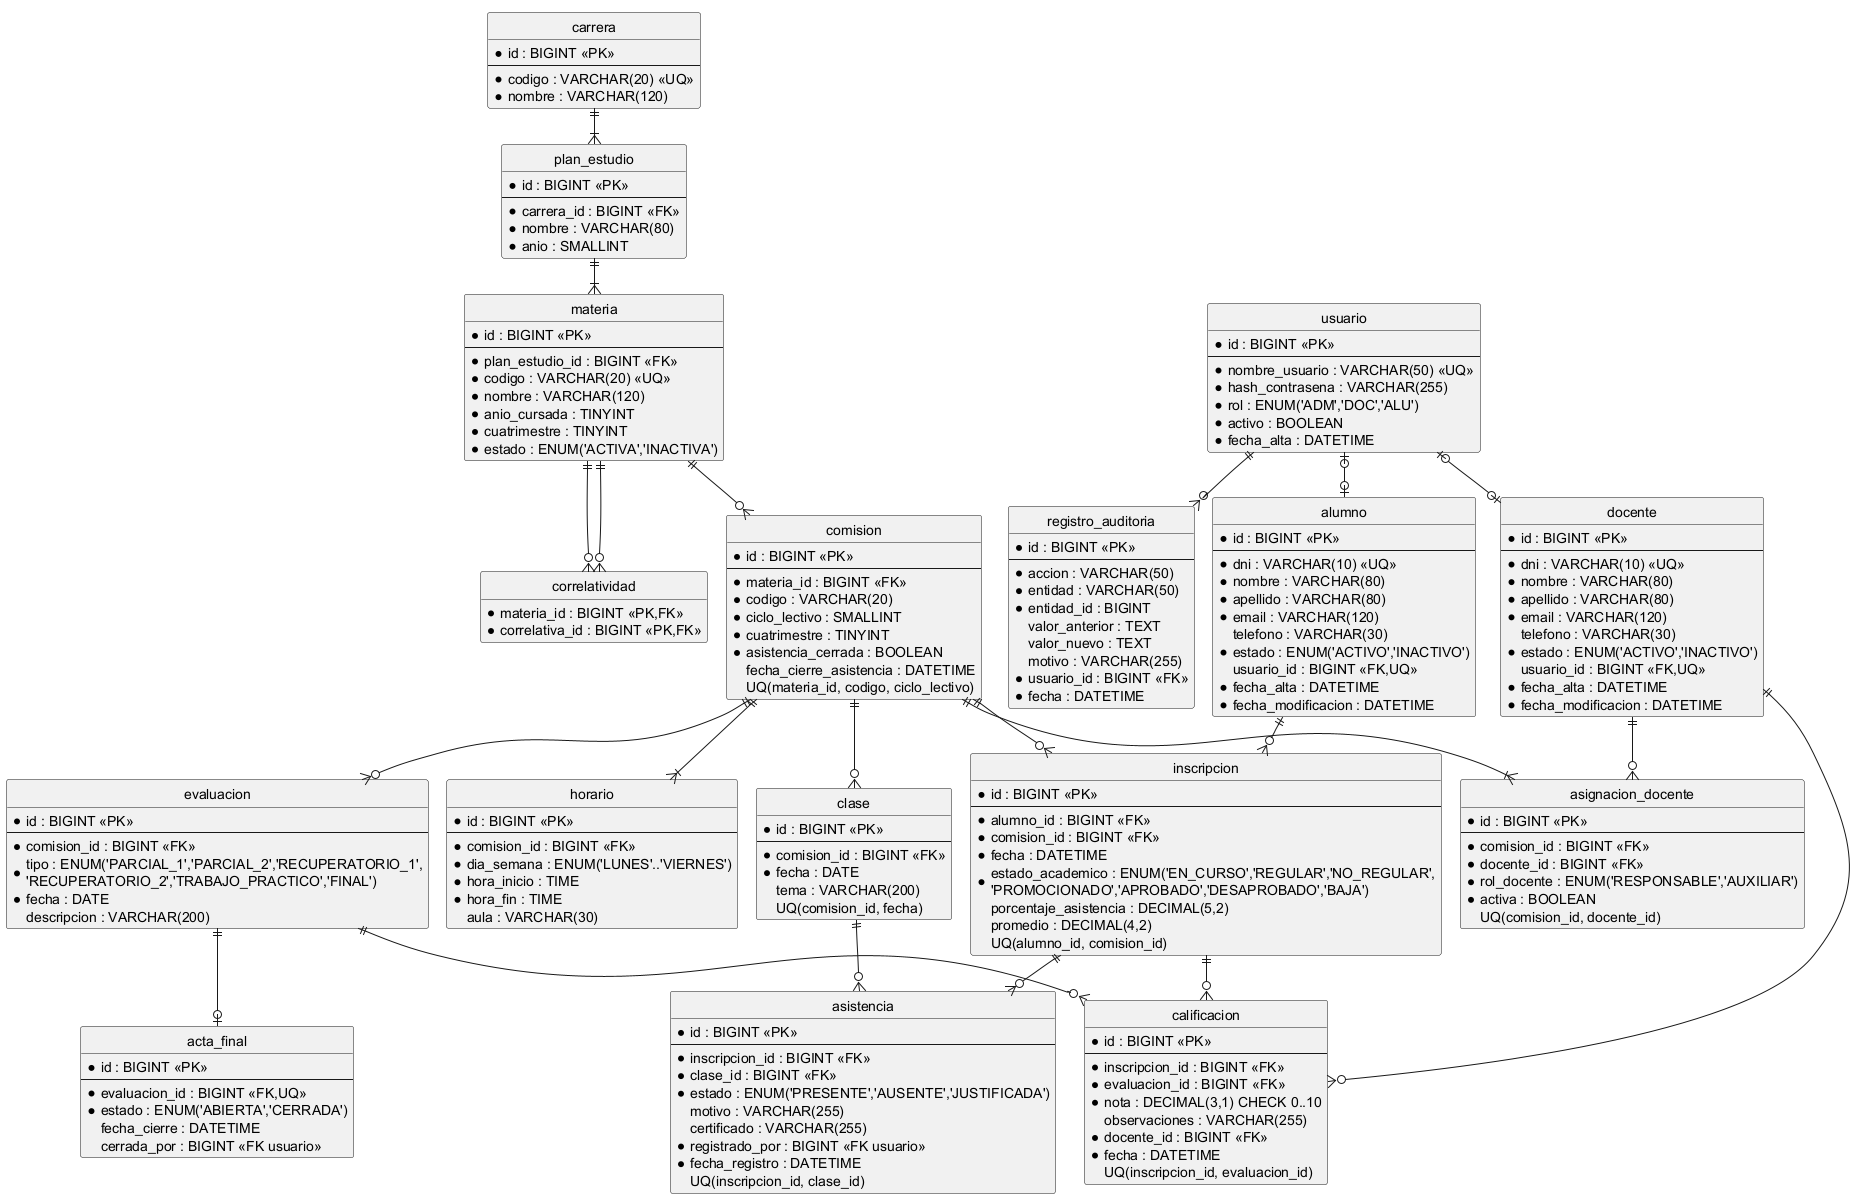

The diagram above was rendered by PlantUML. Its source (embedded in the PNG):
@startuml modelo-de-datos
!pragma layout smetana
skinparam shadowing false
skinparam linetype ortho
hide circle
hide methods

entity usuario {
  * id : BIGINT <<PK>>
  --
  * nombre_usuario : VARCHAR(50) <<UQ>>
  * hash_contrasena : VARCHAR(255)
  * rol : ENUM('ADM','DOC','ALU')
  * activo : BOOLEAN
  * fecha_alta : DATETIME
}

entity alumno {
  * id : BIGINT <<PK>>
  --
  * dni : VARCHAR(10) <<UQ>>
  * nombre : VARCHAR(80)
  * apellido : VARCHAR(80)
  * email : VARCHAR(120)
  telefono : VARCHAR(30)
  * estado : ENUM('ACTIVO','INACTIVO')
  usuario_id : BIGINT <<FK,UQ>>
  * fecha_alta : DATETIME
  * fecha_modificacion : DATETIME
}

entity docente {
  * id : BIGINT <<PK>>
  --
  * dni : VARCHAR(10) <<UQ>>
  * nombre : VARCHAR(80)
  * apellido : VARCHAR(80)
  * email : VARCHAR(120)
  telefono : VARCHAR(30)
  * estado : ENUM('ACTIVO','INACTIVO')
  usuario_id : BIGINT <<FK,UQ>>
  * fecha_alta : DATETIME
  * fecha_modificacion : DATETIME
}

entity carrera {
  * id : BIGINT <<PK>>
  --
  * codigo : VARCHAR(20) <<UQ>>
  * nombre : VARCHAR(120)
}

entity plan_estudio {
  * id : BIGINT <<PK>>
  --
  * carrera_id : BIGINT <<FK>>
  * nombre : VARCHAR(80)
  * anio : SMALLINT
}

entity materia {
  * id : BIGINT <<PK>>
  --
  * plan_estudio_id : BIGINT <<FK>>
  * codigo : VARCHAR(20) <<UQ>>
  * nombre : VARCHAR(120)
  * anio_cursada : TINYINT
  * cuatrimestre : TINYINT
  * estado : ENUM('ACTIVA','INACTIVA')
}

entity correlatividad {
  * materia_id : BIGINT <<PK,FK>>
  * correlativa_id : BIGINT <<PK,FK>>
}

entity comision {
  * id : BIGINT <<PK>>
  --
  * materia_id : BIGINT <<FK>>
  * codigo : VARCHAR(20)
  * ciclo_lectivo : SMALLINT
  * cuatrimestre : TINYINT
  * asistencia_cerrada : BOOLEAN
  fecha_cierre_asistencia : DATETIME
  UQ(materia_id, codigo, ciclo_lectivo)
}

entity horario {
  * id : BIGINT <<PK>>
  --
  * comision_id : BIGINT <<FK>>
  * dia_semana : ENUM('LUNES'..'VIERNES')
  * hora_inicio : TIME
  * hora_fin : TIME
  aula : VARCHAR(30)
}

entity clase {
  * id : BIGINT <<PK>>
  --
  * comision_id : BIGINT <<FK>>
  * fecha : DATE
  tema : VARCHAR(200)
  UQ(comision_id, fecha)
}

entity asignacion_docente {
  * id : BIGINT <<PK>>
  --
  * comision_id : BIGINT <<FK>>
  * docente_id : BIGINT <<FK>>
  * rol_docente : ENUM('RESPONSABLE','AUXILIAR')
  * activa : BOOLEAN
  UQ(comision_id, docente_id)
}

entity inscripcion {
  * id : BIGINT <<PK>>
  --
  * alumno_id : BIGINT <<FK>>
  * comision_id : BIGINT <<FK>>
  * fecha : DATETIME
  * estado_academico : ENUM('EN_CURSO','REGULAR','NO_REGULAR',\n'PROMOCIONADO','APROBADO','DESAPROBADO','BAJA')
  porcentaje_asistencia : DECIMAL(5,2)
  promedio : DECIMAL(4,2)
  UQ(alumno_id, comision_id)
}

entity asistencia {
  * id : BIGINT <<PK>>
  --
  * inscripcion_id : BIGINT <<FK>>
  * clase_id : BIGINT <<FK>>
  * estado : ENUM('PRESENTE','AUSENTE','JUSTIFICADA')
  motivo : VARCHAR(255)
  certificado : VARCHAR(255)
  * registrado_por : BIGINT <<FK usuario>>
  * fecha_registro : DATETIME
  UQ(inscripcion_id, clase_id)
}

entity evaluacion {
  * id : BIGINT <<PK>>
  --
  * comision_id : BIGINT <<FK>>
  * tipo : ENUM('PARCIAL_1','PARCIAL_2','RECUPERATORIO_1',\n'RECUPERATORIO_2','TRABAJO_PRACTICO','FINAL')
  * fecha : DATE
  descripcion : VARCHAR(200)
}

entity calificacion {
  * id : BIGINT <<PK>>
  --
  * inscripcion_id : BIGINT <<FK>>
  * evaluacion_id : BIGINT <<FK>>
  * nota : DECIMAL(3,1) CHECK 0..10
  observaciones : VARCHAR(255)
  * docente_id : BIGINT <<FK>>
  * fecha : DATETIME
  UQ(inscripcion_id, evaluacion_id)
}

entity acta_final {
  * id : BIGINT <<PK>>
  --
  * evaluacion_id : BIGINT <<FK,UQ>>
  * estado : ENUM('ABIERTA','CERRADA')
  fecha_cierre : DATETIME
  cerrada_por : BIGINT <<FK usuario>>
}

entity registro_auditoria {
  * id : BIGINT <<PK>>
  --
  * accion : VARCHAR(50)
  * entidad : VARCHAR(50)
  * entidad_id : BIGINT
  valor_anterior : TEXT
  valor_nuevo : TEXT
  motivo : VARCHAR(255)
  * usuario_id : BIGINT <<FK>>
  * fecha : DATETIME
}

usuario |o--o| alumno
usuario |o--o| docente
carrera ||--|{ plan_estudio
plan_estudio ||--|{ materia
materia ||--o{ correlatividad
materia ||--o{ correlatividad
materia ||--o{ comision
comision ||--|{ horario
comision ||--o{ clase
comision ||--|{ asignacion_docente
docente ||--o{ asignacion_docente
alumno ||--o{ inscripcion
comision ||--o{ inscripcion
inscripcion ||--o{ asistencia
clase ||--o{ asistencia
comision ||--o{ evaluacion
evaluacion ||--o{ calificacion
inscripcion ||--o{ calificacion
docente ||--o{ calificacion
evaluacion ||--o| acta_final
usuario ||--o{ registro_auditoria
@enduml